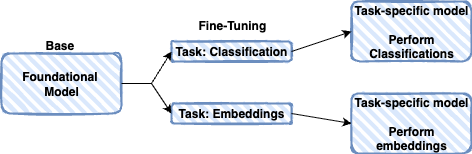

The diagram above was exported from draw.io. Its source (the exported page's mxGraphModel, read from the mxfile embedded in the PNG):
<mxGraphModel dx="881" dy="605" grid="1" gridSize="10" guides="1" tooltips="1" connect="1" arrows="1" fold="1" page="1" pageScale="1" pageWidth="850" pageHeight="1100" math="0" shadow="0">
  <root>
    <mxCell id="0" />
    <mxCell id="1" parent="0" />
    <mxCell id="2" value="&lt;b&gt;Foundational&amp;nbsp;&lt;/b&gt;&lt;div&gt;&lt;b&gt;Model&lt;/b&gt;&lt;/div&gt;" style="rounded=1;whiteSpace=wrap;html=1;strokeWidth=2;fillWeight=4;hachureGap=8;hachureAngle=45;fillColor=#dae8fc;sketch=1;strokeColor=#6c8ebf;" vertex="1" parent="1">
      <mxGeometry x="320" y="180" width="120" height="60" as="geometry" />
    </mxCell>
    <mxCell id="3" value="&lt;div style=&quot;text-align: center;&quot;&gt;&lt;span style=&quot;background-color: transparent; color: light-dark(rgb(0, 0, 0), rgb(255, 255, 255));&quot;&gt;&lt;b&gt;Base&lt;/b&gt;&lt;/span&gt;&lt;/div&gt;" style="text;whiteSpace=wrap;html=1;" vertex="1" parent="1">
      <mxGeometry x="362" y="158" width="40" height="30" as="geometry" />
    </mxCell>
    <mxCell id="4" value="&lt;b&gt;Task: Classification&lt;/b&gt;" style="rounded=1;whiteSpace=wrap;html=1;strokeWidth=2;fillWeight=4;hachureGap=8;hachureAngle=45;fillColor=#dae8fc;sketch=1;strokeColor=#6c8ebf;" vertex="1" parent="1">
      <mxGeometry x="490" y="168" width="120" height="20" as="geometry" />
    </mxCell>
    <mxCell id="5" value="&lt;b&gt;Task: Embeddings&lt;/b&gt;" style="rounded=1;whiteSpace=wrap;html=1;strokeWidth=2;fillWeight=4;hachureGap=8;hachureAngle=45;fillColor=#dae8fc;sketch=1;strokeColor=#6c8ebf;" vertex="1" parent="1">
      <mxGeometry x="490" y="230" width="120" height="20" as="geometry" />
    </mxCell>
    <mxCell id="6" value="" style="endArrow=classic;html=1;rounded=0;exitX=1;exitY=0.5;exitDx=0;exitDy=0;entryX=0;entryY=0.5;entryDx=0;entryDy=0;" edge="1" source="2" target="4" parent="1">
      <mxGeometry width="50" height="50" relative="1" as="geometry">
        <mxPoint x="410" y="330" as="sourcePoint" />
        <mxPoint x="460" y="280" as="targetPoint" />
        <Array as="points">
          <mxPoint x="470" y="210" />
        </Array>
      </mxGeometry>
    </mxCell>
    <mxCell id="7" value="" style="endArrow=classic;html=1;rounded=0;exitX=1;exitY=0.5;exitDx=0;exitDy=0;entryX=0;entryY=0.5;entryDx=0;entryDy=0;" edge="1" source="2" target="5" parent="1">
      <mxGeometry width="50" height="50" relative="1" as="geometry">
        <mxPoint x="470" y="342" as="sourcePoint" />
        <mxPoint x="520" y="310" as="targetPoint" />
        <Array as="points">
          <mxPoint x="470" y="210" />
        </Array>
      </mxGeometry>
    </mxCell>
    <mxCell id="8" value="&lt;div style=&quot;text-align: center;&quot;&gt;&lt;span style=&quot;background-color: transparent; color: light-dark(rgb(0, 0, 0), rgb(255, 255, 255));&quot;&gt;&lt;b&gt;Fine-Tuning&lt;/b&gt;&lt;/span&gt;&lt;/div&gt;" style="text;whiteSpace=wrap;html=1;" vertex="1" parent="1">
      <mxGeometry x="515" y="138" width="70" height="30" as="geometry" />
    </mxCell>
    <mxCell id="9" value="&lt;b&gt;Task-specific model&lt;/b&gt;&lt;div&gt;&lt;b&gt;&lt;br&gt;&lt;/b&gt;&lt;/div&gt;&lt;div&gt;&lt;b&gt;Perform Classifications&lt;/b&gt;&lt;span style=&quot;color: rgba(0, 0, 0, 0); font-family: monospace; font-size: 0px; text-align: start; text-wrap-mode: nowrap; background-color: transparent;&quot;&gt;%3CmxGraphModel%3E%3Croot%3E%3CmxCell%20id%3D%220%22%2F%3E%3CmxCell%20id%3D%221%22%20parent%3D%220%22%2F%3E%3CmxCell%20id%3D%222%22%20value%3D%22%26lt%3Bb%26gt%3BFoundational%26amp%3Bnbsp%3B%26lt%3B%2Fb%26gt%3B%26lt%3Bdiv%26gt%3B%26lt%3Bb%26gt%3BModel%26lt%3B%2Fb%26gt%3B%26lt%3B%2Fdiv%26gt%3B%22%20style%3D%22rounded%3D1%3BwhiteSpace%3Dwrap%3Bhtml%3D1%3BstrokeWidth%3D2%3BfillWeight%3D4%3BhachureGap%3D8%3BhachureAngle%3D45%3BfillColor%3D%23dae8fc%3Bsketch%3D1%3BstrokeColor%3D%236c8ebf%3B%22%20vertex%3D%221%22%20parent%3D%221%22%3E%3CmxGeometry%20x%3D%22320%22%20y%3D%22180%22%20width%3D%22120%22%20height%3D%2260%22%20as%3D%22geometry%22%2F%3E%3C%2FmxCell%3E%3C%2Froot%3E%3C%2FmxGraphModel%3E&lt;/span&gt;&lt;/div&gt;" style="rounded=1;whiteSpace=wrap;html=1;strokeWidth=2;fillWeight=4;hachureGap=8;hachureAngle=45;fillColor=#dae8fc;sketch=1;strokeColor=#6c8ebf;" vertex="1" parent="1">
      <mxGeometry x="670" y="128" width="120" height="60" as="geometry" />
    </mxCell>
    <mxCell id="10" value="&lt;b&gt;Task-specific model&lt;/b&gt;&lt;div&gt;&lt;b&gt;&lt;br&gt;&lt;/b&gt;&lt;/div&gt;&lt;div&gt;&lt;b&gt;Perform&lt;/b&gt;&lt;/div&gt;&lt;div&gt;&lt;b&gt;embeddings&lt;/b&gt;&lt;/div&gt;" style="rounded=1;whiteSpace=wrap;html=1;strokeWidth=2;fillWeight=4;hachureGap=8;hachureAngle=45;fillColor=#dae8fc;sketch=1;strokeColor=#6c8ebf;" vertex="1" parent="1">
      <mxGeometry x="670" y="220" width="120" height="60" as="geometry" />
    </mxCell>
    <mxCell id="11" value="" style="endArrow=classic;html=1;rounded=0;exitX=1;exitY=0.5;exitDx=0;exitDy=0;entryX=0;entryY=0.5;entryDx=0;entryDy=0;" edge="1" source="4" target="9" parent="1">
      <mxGeometry width="50" height="50" relative="1" as="geometry">
        <mxPoint x="660" y="160" as="sourcePoint" />
        <mxPoint x="710" y="110" as="targetPoint" />
      </mxGeometry>
    </mxCell>
    <mxCell id="12" value="" style="endArrow=classic;html=1;rounded=0;exitX=1;exitY=0.5;exitDx=0;exitDy=0;entryX=0;entryY=0.5;entryDx=0;entryDy=0;" edge="1" target="10" parent="1">
      <mxGeometry width="50" height="50" relative="1" as="geometry">
        <mxPoint x="610" y="240" as="sourcePoint" />
        <mxPoint x="670" y="230" as="targetPoint" />
      </mxGeometry>
    </mxCell>
  </root>
</mxGraphModel>